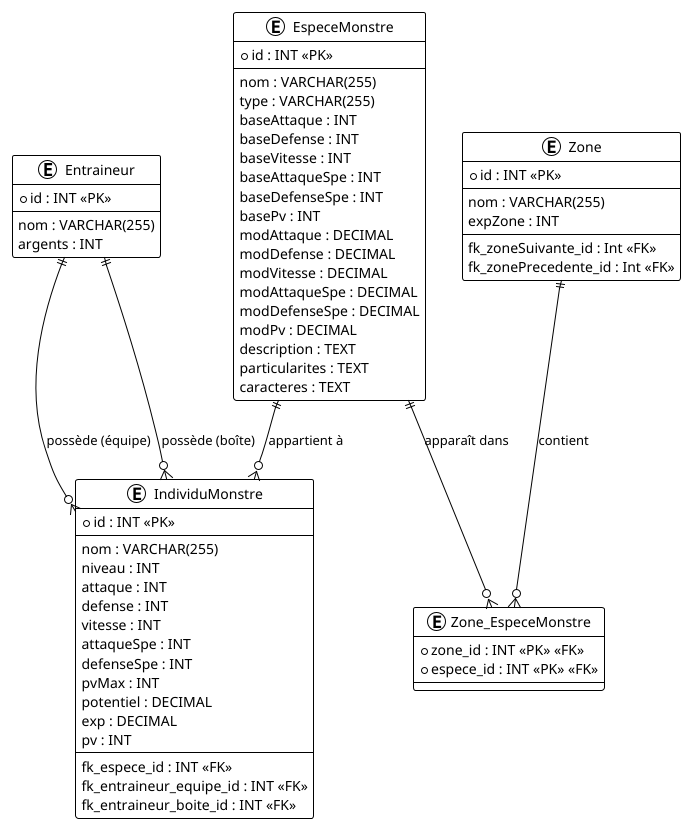

The diagram above was rendered by PlantUML. Its source (embedded in the PNG):
@startuml
!theme plain
'--------------------------------------------------
' Diagramme ERD - Kotlin Monsters (Sprint 3)
'--------------------------------------------------

entity "Entraineur" as Entraineur {
 * id : INT <<PK>>
 --
 nom : VARCHAR(255)
 argents : INT
}

entity "EspeceMonstre" as EspeceMonstre {
  * id : INT <<PK>>
  --
  nom : VARCHAR(255)
  type : VARCHAR(255)
  baseAttaque : INT
  baseDefense : INT
  baseVitesse : INT
  baseAttaqueSpe : INT
  baseDefenseSpe : INT
  basePv : INT
  modAttaque : DECIMAL
  modDefense : DECIMAL
  modVitesse : DECIMAL
  modAttaqueSpe : DECIMAL
  modDefenseSpe : DECIMAL
  modPv : DECIMAL
  description : TEXT
  particularites : TEXT
  caracteres : TEXT
}

entity "Zone" as Zone {
* id : INT <<PK>>
--
nom : VARCHAR(255)
expZone : INT
--
fk_zoneSuivante_id : Int <<FK>>
fk_zonePrecedente_id : Int <<FK>>
}

entity "Zone_EspeceMonstre" as Zone_EspeceMonstre {
  * zone_id : INT <<PK>> <<FK>>
  * espece_id : INT <<PK>> <<FK>>
}

entity "IndividuMonstre" as IndividuMonstre {
  * id : INT <<PK>>
  --
  nom : VARCHAR(255)
  niveau : INT
  attaque : INT
  defense : INT
  vitesse : INT
  attaqueSpe : INT
  defenseSpe : INT
  pvMax : INT
  potentiel : DECIMAL
  exp : DECIMAL
  pv : INT
  --
  fk_espece_id : INT <<FK>>
  fk_entraineur_equipe_id : INT <<FK>>
  fk_entraineur_boite_id : INT <<FK>>
}

'--------------------------------------------------
' Relations
'--------------------------------------------------

Entraineur ||--o{ IndividuMonstre : "possède (équipe)"
Entraineur ||--o{ IndividuMonstre : "possède (boîte)"
EspeceMonstre ||--o{ IndividuMonstre : "appartient à"
Zone ||--o{ Zone_EspeceMonstre : "contient"
EspeceMonstre ||--o{ Zone_EspeceMonstre : "apparaît dans"

@enduml